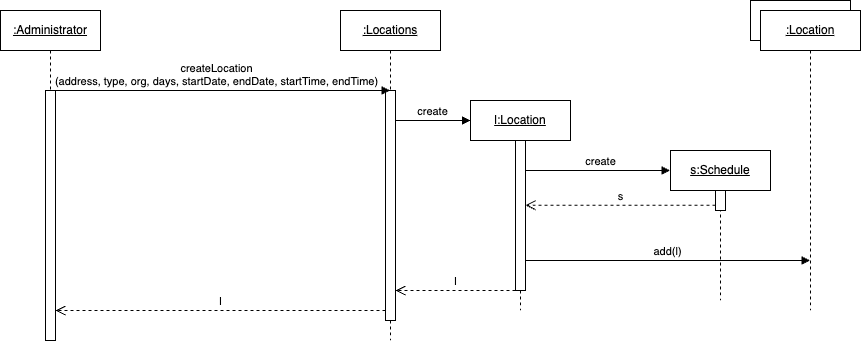

The diagram above was exported from draw.io. Its source (the exported page's mxGraphModel, read from the mxfile embedded in the PNG):
<mxGraphModel dx="937" dy="566" grid="1" gridSize="10" guides="1" tooltips="1" connect="1" arrows="1" fold="1" page="1" pageScale="1" pageWidth="1169" pageHeight="827" math="0" shadow="0">
  <root>
    <mxCell id="0" />
    <mxCell id="1" parent="0" />
    <mxCell id="nJ3qWeeRsSbcDCOU0zXz-1" value="" style="rounded=0;whiteSpace=wrap;html=1;" vertex="1" parent="1">
      <mxGeometry x="880" y="70" width="100" height="40" as="geometry" />
    </mxCell>
    <mxCell id="nJ3qWeeRsSbcDCOU0zXz-2" value="&lt;u&gt;:Administrator&lt;/u&gt;" style="shape=umlLifeline;perimeter=lifelinePerimeter;whiteSpace=wrap;html=1;container=1;dropTarget=0;collapsible=0;recursiveResize=0;outlineConnect=0;portConstraint=eastwest;newEdgeStyle={&quot;curved&quot;:0,&quot;rounded&quot;:0};" vertex="1" parent="1">
      <mxGeometry x="130" y="80" width="100" height="330" as="geometry" />
    </mxCell>
    <mxCell id="nJ3qWeeRsSbcDCOU0zXz-3" value="" style="html=1;points=[[0,0,0,0,5],[0,1,0,0,-5],[1,0,0,0,5],[1,1,0,0,-5]];perimeter=orthogonalPerimeter;outlineConnect=0;targetShapes=umlLifeline;portConstraint=eastwest;newEdgeStyle={&quot;curved&quot;:0,&quot;rounded&quot;:0};" vertex="1" parent="nJ3qWeeRsSbcDCOU0zXz-2">
      <mxGeometry x="45" y="80" width="10" height="250" as="geometry" />
    </mxCell>
    <mxCell id="nJ3qWeeRsSbcDCOU0zXz-4" value="&lt;u&gt;:Locations&lt;/u&gt;" style="shape=umlLifeline;perimeter=lifelinePerimeter;whiteSpace=wrap;html=1;container=1;dropTarget=0;collapsible=0;recursiveResize=0;outlineConnect=0;portConstraint=eastwest;newEdgeStyle={&quot;curved&quot;:0,&quot;rounded&quot;:0};" vertex="1" parent="1">
      <mxGeometry x="470" y="80" width="100" height="330" as="geometry" />
    </mxCell>
    <mxCell id="nJ3qWeeRsSbcDCOU0zXz-5" value="" style="html=1;points=[[0,0,0,0,5],[0,1,0,0,-5],[1,0,0,0,5],[1,1,0,0,-5]];perimeter=orthogonalPerimeter;outlineConnect=0;targetShapes=umlLifeline;portConstraint=eastwest;newEdgeStyle={&quot;curved&quot;:0,&quot;rounded&quot;:0};" vertex="1" parent="nJ3qWeeRsSbcDCOU0zXz-4">
      <mxGeometry x="45" y="80" width="10" height="230" as="geometry" />
    </mxCell>
    <mxCell id="nJ3qWeeRsSbcDCOU0zXz-7" value="createLocation&lt;div&gt;(address, type, org, days, startDate, endDate, startTime, endTime)&lt;/div&gt;" style="html=1;verticalAlign=bottom;endArrow=block;curved=0;rounded=0;" edge="1" parent="1" target="nJ3qWeeRsSbcDCOU0zXz-4">
      <mxGeometry x="-0.0193" width="80" relative="1" as="geometry">
        <mxPoint x="179.5" y="160" as="sourcePoint" />
        <mxPoint x="389.5" y="160" as="targetPoint" />
        <mxPoint as="offset" />
      </mxGeometry>
    </mxCell>
    <mxCell id="nJ3qWeeRsSbcDCOU0zXz-8" value="&lt;u&gt;l:Location&lt;/u&gt;" style="shape=umlLifeline;perimeter=lifelinePerimeter;whiteSpace=wrap;html=1;container=1;dropTarget=0;collapsible=0;recursiveResize=0;outlineConnect=0;portConstraint=eastwest;newEdgeStyle={&quot;curved&quot;:0,&quot;rounded&quot;:0};" vertex="1" parent="1">
      <mxGeometry x="600" y="170" width="100" height="210" as="geometry" />
    </mxCell>
    <mxCell id="nJ3qWeeRsSbcDCOU0zXz-9" value="" style="html=1;points=[[0,0,0,0,5],[0,1,0,0,-5],[1,0,0,0,5],[1,1,0,0,-5]];perimeter=orthogonalPerimeter;outlineConnect=0;targetShapes=umlLifeline;portConstraint=eastwest;newEdgeStyle={&quot;curved&quot;:0,&quot;rounded&quot;:0};" vertex="1" parent="nJ3qWeeRsSbcDCOU0zXz-8">
      <mxGeometry x="45" y="40" width="10" height="150" as="geometry" />
    </mxCell>
    <mxCell id="nJ3qWeeRsSbcDCOU0zXz-10" value="create" style="html=1;verticalAlign=bottom;endArrow=block;curved=0;rounded=0;" edge="1" parent="1">
      <mxGeometry width="80" relative="1" as="geometry">
        <mxPoint x="525" y="190" as="sourcePoint" />
        <mxPoint x="600" y="190" as="targetPoint" />
        <mxPoint as="offset" />
      </mxGeometry>
    </mxCell>
    <mxCell id="nJ3qWeeRsSbcDCOU0zXz-11" value="l" style="html=1;verticalAlign=bottom;endArrow=open;dashed=1;endSize=8;curved=0;rounded=0;" edge="1" parent="1">
      <mxGeometry relative="1" as="geometry">
        <mxPoint x="645" y="360" as="sourcePoint" />
        <mxPoint x="525" y="360" as="targetPoint" />
        <Array as="points">
          <mxPoint x="570" y="360" />
        </Array>
      </mxGeometry>
    </mxCell>
    <mxCell id="nJ3qWeeRsSbcDCOU0zXz-12" value="&lt;u&gt;:Location&lt;/u&gt;" style="shape=umlLifeline;perimeter=lifelinePerimeter;whiteSpace=wrap;html=1;container=1;dropTarget=0;collapsible=0;recursiveResize=0;outlineConnect=0;portConstraint=eastwest;newEdgeStyle={&quot;curved&quot;:0,&quot;rounded&quot;:0};" vertex="1" parent="1">
      <mxGeometry x="890" y="80" width="100" height="300" as="geometry" />
    </mxCell>
    <mxCell id="nJ3qWeeRsSbcDCOU0zXz-13" value="create" style="html=1;verticalAlign=bottom;endArrow=block;curved=0;rounded=0;exitX=1;exitY=1;exitDx=0;exitDy=-5;exitPerimeter=0;" edge="1" parent="1">
      <mxGeometry x="0.0381" width="80" relative="1" as="geometry">
        <mxPoint x="655" y="240" as="sourcePoint" />
        <mxPoint x="799.5" y="240" as="targetPoint" />
        <mxPoint as="offset" />
      </mxGeometry>
    </mxCell>
    <mxCell id="nJ3qWeeRsSbcDCOU0zXz-14" value="l" style="html=1;verticalAlign=bottom;endArrow=open;dashed=1;endSize=8;curved=0;rounded=0;" edge="1" parent="1" source="nJ3qWeeRsSbcDCOU0zXz-5">
      <mxGeometry relative="1" as="geometry">
        <mxPoint x="385" y="380" as="sourcePoint" />
        <mxPoint x="185" y="380" as="targetPoint" />
        <Array as="points">
          <mxPoint x="310" y="380" />
        </Array>
      </mxGeometry>
    </mxCell>
    <mxCell id="nJ3qWeeRsSbcDCOU0zXz-17" value="&lt;u&gt;s:Schedule&lt;/u&gt;" style="shape=umlLifeline;perimeter=lifelinePerimeter;whiteSpace=wrap;html=1;container=1;dropTarget=0;collapsible=0;recursiveResize=0;outlineConnect=0;portConstraint=eastwest;newEdgeStyle={&quot;curved&quot;:0,&quot;rounded&quot;:0};" vertex="1" parent="1">
      <mxGeometry x="800" y="220" width="100" height="150" as="geometry" />
    </mxCell>
    <mxCell id="nJ3qWeeRsSbcDCOU0zXz-22" value="" style="html=1;points=[[0,0,0,0,5],[0,1,0,0,-5],[1,0,0,0,5],[1,1,0,0,-5]];perimeter=orthogonalPerimeter;outlineConnect=0;targetShapes=umlLifeline;portConstraint=eastwest;newEdgeStyle={&quot;curved&quot;:0,&quot;rounded&quot;:0};" vertex="1" parent="nJ3qWeeRsSbcDCOU0zXz-17">
      <mxGeometry x="45" y="40" width="10" height="20" as="geometry" />
    </mxCell>
    <mxCell id="nJ3qWeeRsSbcDCOU0zXz-21" value="add(l)" style="html=1;verticalAlign=bottom;endArrow=block;curved=0;rounded=0;" edge="1" parent="1">
      <mxGeometry x="-0.0002" width="80" relative="1" as="geometry">
        <mxPoint x="655" y="330" as="sourcePoint" />
        <mxPoint x="939.4999999999998" y="330" as="targetPoint" />
        <mxPoint as="offset" />
      </mxGeometry>
    </mxCell>
    <mxCell id="nJ3qWeeRsSbcDCOU0zXz-23" value="s" style="html=1;verticalAlign=bottom;endArrow=open;dashed=1;endSize=8;curved=0;rounded=0;" edge="1" parent="1" source="nJ3qWeeRsSbcDCOU0zXz-22">
      <mxGeometry relative="1" as="geometry">
        <mxPoint x="840" y="274.71" as="sourcePoint" />
        <mxPoint x="654.9999999999998" y="274.71" as="targetPoint" />
        <Array as="points" />
      </mxGeometry>
    </mxCell>
  </root>
</mxGraphModel>